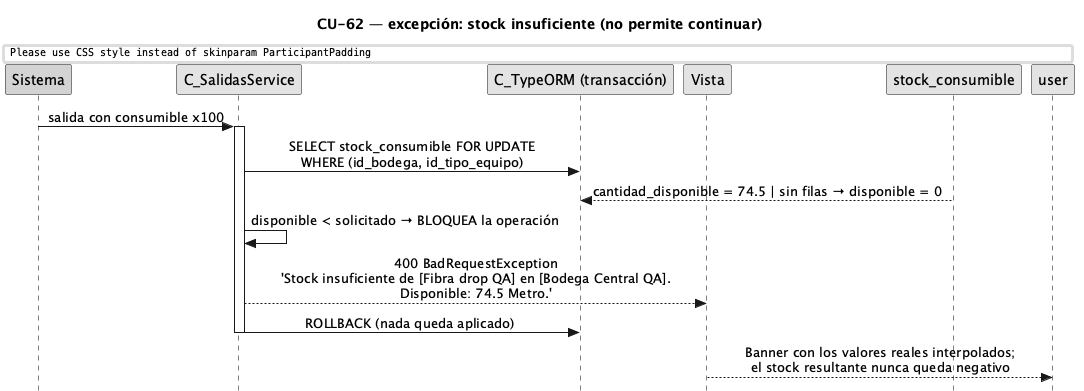

The diagram above was rendered by PlantUML. Its source (embedded in the PNG):
@startuml CU62-exc-stock-insuficiente
title CU-62 — excepción: stock insuficiente (no permite continuar)
skinparam style strictuml
skinparam monochrome true
skinparam shadowing false
skinparam sequenceMessageAlign center
skinparam ParticipantPadding 30
skinparam ActorPadding 12
skinparam sequence {
  MessageAlign center
  LifeLineBorderColor black
}
hide footbox

participant "Sistema" as sys #lightgrey
participant "C_SalidasService" as svc
participant "C_TypeORM (transacción)" as orm
participant "Vista" as view
participant "stock_consumible" as stock

sys -> svc : salida con consumible x100
activate svc
svc -> orm : SELECT stock_consumible FOR UPDATE\nWHERE (id_bodega, id_tipo_equipo)
stock --> orm : cantidad_disponible = 74.5 | sin filas → disponible = 0
svc -> svc : disponible < solicitado → BLOQUEA la operación
svc --> view : 400 BadRequestException\n'Stock insuficiente de [Fibra drop QA] en [Bodega Central QA].\nDisponible: 74.5 Metro.'
svc -> orm : ROLLBACK (nada queda aplicado)
deactivate svc
view --> user : Banner con los valores reales interpolados;\nel stock resultante nunca queda negativo
@enduml